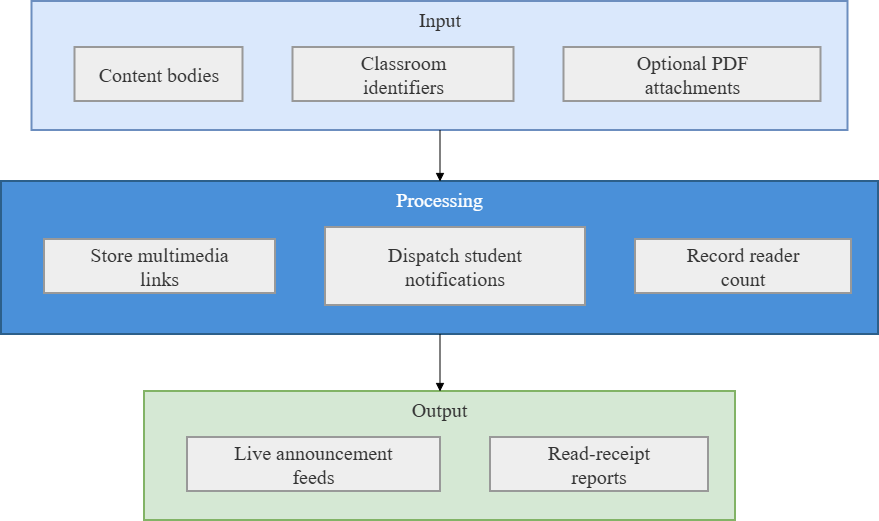

The diagram above was exported from draw.io. Its source (the exported page's mxGraphModel, read from the mxfile embedded in the PNG):
<mxGraphModel dx="1414" dy="743" grid="1" gridSize="10" guides="1" tooltips="1" connect="1" arrows="1" fold="1" page="1" pageScale="1" pageWidth="827" pageHeight="1169" math="0" shadow="0">
  <root>
    <mxCell id="0" />
    <mxCell id="1" parent="0" />
    <mxCell id="APeu0apzZF3VCMqn5Q-X-1" parent="1" style="whiteSpace=wrap;strokeWidth=2;verticalAlign=top;fillColor=#d5e8d4;strokeColor=#82b366;fontColor=light-dark(#333333,#cccccc);fontFamily=Times New Roman;fontSize=20;" value="Output" vertex="1">
      <mxGeometry height="129" width="591" x="503" y="750" as="geometry" />
    </mxCell>
    <mxCell id="APeu0apzZF3VCMqn5Q-X-2" parent="APeu0apzZF3VCMqn5Q-X-1" style="whiteSpace=wrap;strokeWidth=2;fillColor=light-dark(#eeeeee,#1f2020);strokeColor=light-dark(#999999,#cccccc);fontColor=light-dark(#333333,#cccccc);fontFamily=Times New Roman;fontSize=20;" value="Live announcement&#10;feeds" vertex="1">
      <mxGeometry height="54" width="253" x="43" y="46" as="geometry" />
    </mxCell>
    <mxCell id="APeu0apzZF3VCMqn5Q-X-3" parent="APeu0apzZF3VCMqn5Q-X-1" style="whiteSpace=wrap;strokeWidth=2;fillColor=light-dark(#eeeeee,#1f2020);strokeColor=light-dark(#999999,#cccccc);fontColor=light-dark(#333333,#cccccc);fontFamily=Times New Roman;fontSize=20;" value="Read-receipt&#10;reports" vertex="1">
      <mxGeometry height="54" width="218" x="346" y="46" as="geometry" />
    </mxCell>
    <mxCell id="APeu0apzZF3VCMqn5Q-X-4" parent="1" style="whiteSpace=wrap;strokeWidth=2;verticalAlign=top;fillColor=#4A90D9;strokeColor=#2c5f8a;fontColor=#fff;fontFamily=Times New Roman;fontSize=20;" value="Processing" vertex="1">
      <mxGeometry height="153" width="877" x="360" y="540" as="geometry" />
    </mxCell>
    <mxCell id="APeu0apzZF3VCMqn5Q-X-5" parent="APeu0apzZF3VCMqn5Q-X-4" style="whiteSpace=wrap;strokeWidth=2;fillColor=light-dark(#eeeeee,#1f2020);strokeColor=light-dark(#999999,#cccccc);fontColor=light-dark(#333333,#cccccc);fontFamily=Times New Roman;fontSize=20;" value="Store multimedia&#10;links" vertex="1">
      <mxGeometry height="54" width="231" x="43" y="58" as="geometry" />
    </mxCell>
    <mxCell id="APeu0apzZF3VCMqn5Q-X-6" parent="APeu0apzZF3VCMqn5Q-X-4" style="whiteSpace=wrap;strokeWidth=2;fillColor=light-dark(#eeeeee,#1f2020);strokeColor=light-dark(#999999,#cccccc);fontColor=light-dark(#333333,#cccccc);fontFamily=Times New Roman;fontSize=20;" value="Dispatch student&#10;notifications" vertex="1">
      <mxGeometry height="78" width="260" x="324" y="46" as="geometry" />
    </mxCell>
    <mxCell id="APeu0apzZF3VCMqn5Q-X-7" parent="APeu0apzZF3VCMqn5Q-X-4" style="whiteSpace=wrap;strokeWidth=2;fillColor=light-dark(#eeeeee,#1f2020);strokeColor=light-dark(#999999,#cccccc);fontColor=light-dark(#333333,#cccccc);fontFamily=Times New Roman;fontSize=20;" value="Record reader&#10;count" vertex="1">
      <mxGeometry height="54" width="216" x="634" y="58" as="geometry" />
    </mxCell>
    <mxCell id="APeu0apzZF3VCMqn5Q-X-8" parent="1" style="whiteSpace=wrap;strokeWidth=2;verticalAlign=top;fillColor=#dae8fc;strokeColor=#6c8ebf;fontColor=light-dark(#333333,#cccccc);fontFamily=Times New Roman;fontSize=20;" value="Input" vertex="1">
      <mxGeometry height="129" width="816" x="390.5" y="360" as="geometry" />
    </mxCell>
    <mxCell id="APeu0apzZF3VCMqn5Q-X-9" parent="APeu0apzZF3VCMqn5Q-X-8" style="whiteSpace=wrap;strokeWidth=2;fillColor=light-dark(#eeeeee,#1f2020);strokeColor=light-dark(#999999,#cccccc);fontColor=light-dark(#333333,#cccccc);fontFamily=Times New Roman;fontSize=20;" value="Content bodies" vertex="1">
      <mxGeometry height="54" width="168" x="43" y="46" as="geometry" />
    </mxCell>
    <mxCell id="APeu0apzZF3VCMqn5Q-X-10" parent="APeu0apzZF3VCMqn5Q-X-8" style="whiteSpace=wrap;strokeWidth=2;fillColor=light-dark(#eeeeee,#1f2020);strokeColor=light-dark(#999999,#cccccc);fontColor=light-dark(#333333,#cccccc);fontFamily=Times New Roman;fontSize=20;" value="Classroom&#10;identifiers" vertex="1">
      <mxGeometry height="54" width="221" x="261" y="46" as="geometry" />
    </mxCell>
    <mxCell id="APeu0apzZF3VCMqn5Q-X-11" parent="APeu0apzZF3VCMqn5Q-X-8" style="whiteSpace=wrap;strokeWidth=2;fillColor=light-dark(#eeeeee,#1f2020);strokeColor=light-dark(#999999,#cccccc);fontColor=light-dark(#333333,#cccccc);fontFamily=Times New Roman;fontSize=20;" value="Optional PDF&#10;attachments" vertex="1">
      <mxGeometry height="54" width="257" x="532" y="46" as="geometry" />
    </mxCell>
    <mxCell id="APeu0apzZF3VCMqn5Q-X-12" edge="1" parent="1" source="APeu0apzZF3VCMqn5Q-X-8" style="curved=1;startArrow=none;endArrow=block;exitX=0.5;exitY=1;entryX=0.5;entryY=0;rounded=0;entryDx=0;entryDy=0;exitDx=0;exitDy=0;fontFamily=Times New Roman;fontSize=20;" target="APeu0apzZF3VCMqn5Q-X-4" value="">
      <mxGeometry relative="1" as="geometry">
        <Array as="points" />
      </mxGeometry>
    </mxCell>
    <mxCell id="APeu0apzZF3VCMqn5Q-X-13" edge="1" parent="1" source="APeu0apzZF3VCMqn5Q-X-4" style="curved=1;startArrow=none;endArrow=block;entryX=0.5;entryY=0;rounded=0;entryDx=0;entryDy=0;fontFamily=Times New Roman;fontSize=20;exitX=0.5;exitY=1;exitDx=0;exitDy=0;" target="APeu0apzZF3VCMqn5Q-X-1" value="">
      <mxGeometry relative="1" as="geometry">
        <Array as="points" />
        <mxPoint x="820" y="700" as="sourcePoint" />
      </mxGeometry>
    </mxCell>
  </root>
</mxGraphModel>